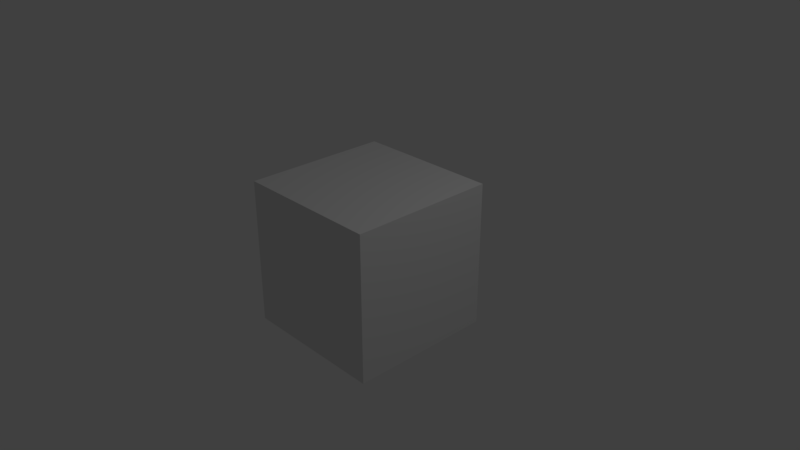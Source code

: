 # Source: CubeBlue.blend  (saved by Blender 2.79.0; exported with 4.5.12 LTS)
import bpy
from mathutils import Matrix  # noqa: F401  (used for matrix-valued properties, if any)

bpy.ops.wm.read_factory_settings(use_empty=True)
scene = bpy.context.scene
scene.name = 'Scene'

# ---- collections
col_collection_1 = bpy.data.collections.new('Collection 1'); scene.collection.children.link(col_collection_1)

# ---- materials (node trees are filled in below, after node groups)
mat_material_001 = bpy.data.materials.new('Material.001')
mat_material_001.alpha_threshold = 0.0
mat_material_001.use_transparent_shadow = False
mat_material_001.roughness = 0.5

# ---- material node trees

# ---- world
world_world = bpy.data.worlds.new('World'); scene.world = world_world
world_world.color = (0.05088, 0.05088, 0.05088)
world_world.use_sun_shadow = False
world_world.sun_shadow_jitter_overblur = 0.0
world_world.cycles.sampling_method = 'MANUAL'

# ---- cameras
cam_camera = bpy.data.cameras.new('Camera')
cam_camera.clip_end = 100.0
cam_camera.lens = 35.0
cam_camera.sensor_width = 32.0
cam_camera.sensor_height = 18.0
cam_camera.ortho_scale = 7.314
cam_camera.dof.focus_distance = 0.0
cam_camera.dof.aperture_fstop = 128.0

# ---- lights
light_lamp = bpy.data.lights.new('Lamp', 'POINT')
light_lamp.transmission_factor = 0.0
light_lamp.cutoff_distance = 30.0
light_lamp.energy = 100.0
light_lamp.shadow_buffer_clip_start = 1.001
light_lamp.shadow_soft_size = 0.1
light_lamp.shadow_maximum_resolution = 0.006
light_lamp.use_absolute_resolution = True

# ---- meshes
me_cube_001 = bpy.data.meshes.new('Cube.001')
me_cube_001.from_pydata([(-1.0, -1.0, -1.0), (-1.0, -1.0, 1.0), (-1.0, 1.0, -1.0), (-1.0, 1.0, 1.0), (1.0, -1.0, -1.0), (1.0, -1.0, 1.0), (1.0, 1.0, -1.0), (1.0, 1.0, 1.0)], [], [(0, 1, 3, 2), (2, 3, 7, 6), (6, 7, 5, 4), (4, 5, 1, 0), (2, 6, 4, 0), (7, 3, 1, 5)])
me_cube_001.materials.append(mat_material_001)
me_cube_001.use_remesh_preserve_volume = False
me_cube_001.use_remesh_preserve_attributes = False
me_cube_001.use_mirror_vertex_groups = False
me_cube_001.update()

# ---- objects
ob_cube = bpy.data.objects.new('Cube', me_cube_001)
ob_lamp = bpy.data.objects.new('Lamp', light_lamp)
ob_camera = bpy.data.objects.new('Camera', cam_camera)

# ---- transforms, parenting, visibility, modifiers, constraints
ob_cube.location = (0.0, 0.0, 0.0)
ob_cube.lineart.crease_threshold = 0.0
ob_lamp.location = (4.076, 1.005, 5.904)
ob_lamp.rotation_euler = (0.6503, 0.05522, 1.866)
ob_lamp.lock_rotations_4d = False
ob_lamp.empty_display_type = 'ARROWS'
ob_lamp.color = (0.0, 0.0, 0.0, 0.0)
ob_lamp.lineart.crease_threshold = 0.0
ob_camera.location = (7.481, -6.508, 5.344)
ob_camera.rotation_euler = (1.109, 0.0, 0.8149)
ob_camera.lock_rotations_4d = False
ob_camera.empty_display_type = 'ARROWS'
ob_camera.color = (0.0, 0.0, 0.0, 0.0)
ob_camera.display_type = 'WIRE'
ob_camera.lineart.crease_threshold = 0.0

# ---- collection membership
col_collection_1.objects.link(ob_cube)
col_collection_1.objects.link(ob_lamp)
col_collection_1.objects.link(ob_camera)

# ---- scene / render settings (as saved in the file)
scene.camera = ob_camera
scene.frame_start = 1; scene.frame_end = 250; scene.frame_set(1)
scene.render.engine = 'BLENDER_EEVEE_NEXT'
scene.render.resolution_percentage = 50
scene.render.dither_intensity = 0.0
scene.cycles.use_denoising = False
scene.cycles.samples = 128
scene.cycles.sampling_pattern = 'TABULATED_SOBOL'
scene.cycles.use_adaptive_sampling = False
scene.cycles.use_light_tree = False
scene.cycles.blur_glossy = 0.0
scene.cycles.sample_clamp_indirect = 0.0
scene.view_settings.view_transform = 'Standard'
bpy.context.view_layer.update()
